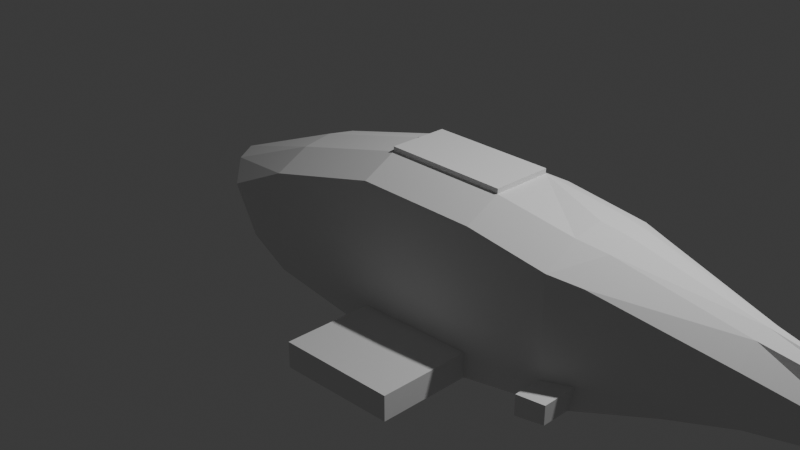 # Source: Shark4.blend  (saved by Blender 5.0.118; exported with 4.5.12 LTS)
import bpy
from mathutils import Matrix  # noqa: F401  (used for matrix-valued properties, if any)

bpy.ops.wm.read_factory_settings(use_empty=True)
scene = bpy.context.scene
scene.name = 'Scene'

# ---- collections
col_collection = bpy.data.collections.new('Collection'); scene.collection.children.link(col_collection)

# ---- world
world_world = bpy.data.worlds.new('World'); scene.world = world_world
world_world.use_nodes = True; world_world.node_tree.nodes.clear()
_N = world_world.node_tree.nodes; _L = world_world.node_tree.links
n0 = _N.new('ShaderNodeOutputWorld'); n0.name = 'World Output'; n0.location = (200, 100)
n1 = _N.new('ShaderNodeBackground'); n1.name = 'Background'; n1.location = (-200, 100)
n1.inputs[0].default_value = (0.05088, 0.05088, 0.05088, 1.0)
_L.new(n1.outputs[0], n0.inputs[0])
n0.is_active_output = True
world_world.color = (0.05088, 0.05088, 0.05088)
world_world.sun_shadow_jitter_overblur = 0.0

# ---- cameras
cam_camera = bpy.data.cameras.new('Camera')
cam_camera.clip_end = 100.0
cam_camera.ortho_scale = 7.314

# ---- lights
light_light = bpy.data.lights.new('Light', 'POINT')
light_light.energy = 1000.0
light_light.shadow_soft_size = 0.1

# ---- meshes
me_cube_001 = bpy.data.meshes.new('Cube.001')
me_cube_001.from_pydata([(-1.0, -0.7357, -0.7087), (-1.0, -0.7357, 0.4036), (4.086, -0.399, -0.1491), (4.086, -0.399, 0.3288), (1.633, -0.7357, -0.7727), (1.621, -0.7357, 0.7534), (0.3261, -0.7357, 0.7534), (0.3261, -0.7357, -0.8536), (-1.51, -0.7079, -0.491), (-1.847, -0.6769, -0.007274), (2.811, -0.7357, -0.522), (2.811, -0.6483, 0.6038), (5.05, -0.1856, 0.08988), (-1.079, -0.0575, -0.8104), (4.086, -0.0575, 0.5755), (-1.0, -0.0575, 0.6503), (4.086, -0.0575, -0.2955), (1.633, -0.0575, -1.0), (0.3261, -0.0575, -1.0), (0.3261, -0.0575, 1.0), (-1.887, -0.0575, -0.6374), (-2.42, -0.0575, 0.08864), (2.811, -0.0575, 0.8504), (2.811, -0.0575, -0.6684), (5.05, -0.0575, 0.4029), (5.639, -0.01965, 0.864), (-1.033, -0.3896, -0.8364), (4.086, -0.2115, 0.5208), (1.633, -0.3766, 0.9453), (1.633, -0.3954, -0.8536), (0.3261, -0.3954, -1.0), (0.3261, -0.3766, 0.9453), (-1.688, -0.3675, -0.6374), (2.811, -0.3355, 0.7958), (2.811, -0.4063, -0.6684), (5.05, -0.1092, 0.3482), (-1.0, -0.3766, 0.5956), (4.086, -0.2115, -0.2955), (-2.221, -0.3475, 0.0896), (5.05, -0.1092, -0.1229), (5.403, -0.05733, 0.09239), (5.403, -0.05739, 0.2549), (5.403, -0.05739, -0.04488), (-1.0, -0.7357, -0.1524), (4.086, -0.399, 0.08991), (1.633, -0.7357, -0.009533), (0.3261, -0.7357, -0.04998), (-1.679, -0.6924, -0.2491), (2.811, -0.6483, 0.04099), (-2.154, -0.0575, -0.2743), (-1.954, -0.3575, -0.2739), (4.086, -0.399, -0.06586), (1.633, -0.7357, -0.5069), (0.3261, -0.7357, -0.5737), (2.811, -0.6483, -0.326), (-1.98, -0.0575, -0.511), (-1.781, -0.364, -0.5108), (-1.0, -0.7357, -0.515), (-1.569, -0.7025, -0.4068), (1.633, -1.709, -0.7727), (0.3261, -1.709, -0.8536), (1.633, -1.709, -0.5069), (0.3261, -1.709, -0.5737), (2.493, -0.7357, 0.6441), (2.493, -0.7357, -0.5896), (2.493, -0.0575, -0.7578), (2.493, -0.0575, 0.8908), (2.493, -0.4034, -0.7184), (2.493, -0.3766, 0.8361), (2.493, -0.7357, 0.02736), (2.493, -0.7357, -0.3748), (2.811, -1.032, -0.522), (2.811, -1.032, -0.326), (2.493, -1.032, -0.5896), (2.493, -1.032, -0.3748), (-1.0, 0.6207, -0.7087), (-1.0, 0.6207, 0.4036), (4.086, 0.284, -0.1491), (4.086, 0.284, 0.3288), (1.633, 0.6207, -0.7727), (1.621, 0.6207, 0.7534), (0.3261, 0.6207, 0.7534), (0.3261, 0.6207, -0.8536), (-1.51, 0.5929, -0.491), (-1.847, 0.5619, -0.007274), (2.811, 0.6207, -0.522), (2.811, 0.5333, 0.6038), (5.05, 0.07059, 0.08988), (-1.033, 0.2746, -0.8364), (4.086, 0.09649, 0.5208), (1.633, 0.2616, 0.9453), (1.633, 0.2804, -0.8536), (0.3261, 0.2804, -1.0), (0.3261, 0.2616, 0.9453), (-1.688, 0.2525, -0.6374), (2.811, 0.2204, 0.7958), (2.811, 0.2913, -0.6684), (5.05, -0.00585, 0.3482), (-1.0, 0.2616, 0.5956), (4.086, 0.09649, -0.2955), (-2.221, 0.2325, 0.0896), (5.05, -0.00585, -0.1229), (-1.0, 0.6207, -0.1524), (4.086, 0.284, 0.08991), (1.633, 0.6207, -0.009533), (0.3261, 0.6207, -0.04998), (-1.679, 0.5774, -0.2491), (2.811, 0.5333, 0.04099), (-1.954, 0.2425, -0.2739), (4.086, 0.284, -0.06586), (1.633, 0.6207, -0.5069), (0.3261, 0.6207, -0.5737), (2.811, 0.5333, -0.326), (-1.781, 0.249, -0.5108), (-1.0, 0.6207, -0.515), (-1.569, 0.5875, -0.4068), (1.633, 1.594, -0.7727), (0.3261, 1.594, -0.8536), (1.633, 1.594, -0.5069), (0.3261, 1.594, -0.5737), (2.493, 0.6207, 0.6441), (2.493, 0.6207, -0.5896), (2.493, 0.2883, -0.7184), (2.493, 0.2616, 0.8361), (2.493, 0.6207, 0.02736), (2.493, 0.6207, -0.3748), (2.811, 0.9169, -0.522), (2.811, 0.9169, -0.326), (2.493, 0.9169, -0.5896), (2.493, 0.9169, -0.3748), (5.663, -0.01965, 0.8689), (5.843, -0.01797, 0.9307), (5.617, -0.06797, -0.635), (5.712, -0.05425, -0.6782), (5.617, -0.04061, -0.635), (5.581, -0.03756, 0.5791), (5.336, -0.08888, 0.6329), (5.325, -0.03843, 0.6604), (5.336, 0.01203, 0.6329), (5.534, -0.05145, -0.3477), (5.321, -0.01019, -0.4108), (5.321, -0.09285, -0.4108), (1.634, 0.2616, 0.9962), (0.3272, 0.2616, 0.9962), (1.634, -0.3766, 0.9962), (0.3272, -0.3766, 0.9962)], [], [(46, 6, 1, 43), (34, 37, 2, 10), (31, 36, 1, 6), (26, 0, 8, 32), (68, 28, 5, 63), (69, 63, 5, 45), (26, 30, 7, 0), (28, 31, 6, 5), (45, 5, 6, 46), (43, 1, 9, 47), (44, 3, 11, 48), (27, 33, 11, 3), (67, 34, 10, 64), (12, 39, 42, 40), (27, 3, 12, 35), (36, 15, 21, 38), (50, 38, 21, 49), (2, 37, 39, 12), (47, 9, 38, 50), (1, 36, 38, 9), (14, 27, 35, 24), (65, 23, 34, 67), (14, 22, 33, 27), (13, 18, 30, 26), (13, 26, 32, 20), (19, 15, 36, 31), (23, 16, 37, 34), (136, 135, 131, 130), (137, 136, 130, 25), (58, 47, 50, 56), (56, 50, 49, 55), (3, 44, 12), (51, 44, 48, 54), (57, 43, 47, 58), (52, 45, 46, 53), (70, 69, 45, 52), (53, 46, 43, 57), (7, 53, 57, 0), (64, 70, 52, 4), (0, 57, 58, 8), (2, 51, 54, 10), (32, 56, 55, 20), (8, 58, 56, 32), (59, 61, 62, 60), (52, 53, 62, 61), (53, 7, 60, 62), (4, 52, 61, 59), (10, 54, 72, 71), (54, 48, 69, 70), (22, 66, 68, 33), (17, 65, 67, 29), (29, 67, 64, 4), (48, 11, 63, 69), (33, 68, 63, 11), (71, 72, 74, 73), (64, 10, 71, 73), (54, 70, 74, 72), (70, 64, 73, 74), (105, 102, 76, 81), (96, 85, 77, 99), (93, 81, 76, 98), (88, 94, 83, 75), (123, 120, 80, 90), (124, 104, 80, 120), (88, 75, 82, 92), (104, 105, 81, 80), (102, 106, 84, 76), (103, 107, 86, 78), (89, 78, 86, 95), (122, 121, 85, 96), (87, 40, 42, 101), (89, 97, 87, 78), (98, 100, 21, 15), (108, 49, 21, 100), (140, 139, 133, 134), (77, 87, 101, 99), (106, 108, 100, 84), (76, 84, 100, 98), (14, 24, 97, 89), (65, 122, 96, 23), (14, 89, 95, 22), (13, 88, 92, 18), (13, 20, 94, 88), (19, 93, 98, 15), (23, 96, 99, 16), (37, 16, 99, 101, 39), (115, 113, 108, 106), (113, 55, 49, 108), (78, 87, 103), (109, 112, 107, 103), (114, 115, 106, 102), (110, 111, 105, 104), (125, 110, 104, 124), (111, 114, 102, 105), (82, 75, 114, 111), (121, 79, 110, 125), (75, 83, 115, 114), (77, 85, 112, 109), (94, 20, 55, 113), (83, 94, 113, 115), (87, 77, 103), (116, 117, 119, 118), (110, 118, 119, 111), (111, 119, 117, 82), (79, 116, 118, 110), (85, 126, 127, 112), (112, 125, 124, 107), (22, 95, 123, 66), (17, 91, 122, 65), (91, 79, 121, 122), (107, 124, 120, 86), (95, 86, 120, 123), (126, 128, 129, 127), (121, 128, 126, 85), (112, 127, 129, 125), (125, 129, 128, 121), (97, 41, 40, 87), (12, 44, 2), (135, 138, 130, 131), (35, 12, 40, 41), (138, 137, 25, 130), (133, 132, 134), (139, 141, 132, 133), (141, 140, 134, 132), (97, 24, 137, 138), (41, 97, 138, 135), (24, 35, 136, 137), (35, 41, 135, 136), (39, 101, 140, 141), (42, 39, 141, 139), (101, 42, 139, 140), (7, 4, 59, 60), (30, 29, 4, 7), (18, 17, 29, 30), (18, 92, 91, 17), (92, 82, 79, 91), (82, 117, 116, 79), (93, 90, 80, 81), (143, 145, 144, 142), (31, 28, 144, 145), (28, 90, 142, 144), (90, 93, 143, 142), (28, 68, 66, 123, 90)])
_uv = me_cube_001.uv_layers.new(name='UVMap')
_uv.uv.foreach_set('vector', [0.5, 0.9263, 0.625, 0.9263, 0.625, 1.0, 0.5, 1.0, 0.3211, 0.7244, 0.375, 0.7244, 0.375, 0.75, 0.3211, 0.75, 0.8013, 0.7244, 0.875, 0.7244, 0.875, 0.75, 0.8013, 0.75, 0.125, 0.7244, 0.125, 0.75, 0.125, 0.75, 0.125, 0.7244, 0.6924, 0.7244, 0.7288, 0.7244, 0.7288, 0.75, 0.6924, 0.75, 0.5, 0.8174, 0.625, 0.8174, 0.625, 0.8538, 0.5, 0.8538, 0.125, 0.7244, 0.1987, 0.7244, 0.1987, 0.75, 0.125, 0.75, 0.7288, 0.7244, 0.8013, 0.7244, 0.8013, 0.75, 0.7294, 0.75, 0.5, 0.8571, 0.625, 0.8544, 0.625, 0.9263, 0.5, 0.9263, 0.5, 1.0, 0.625, 1.0, 0.625, 1.0, 0.5, 1.0, 0.5, 0.75, 0.625, 0.75, 0.625, 0.8039, 0.5, 0.8039, 0.625, 0.7244, 0.6789, 0.7244, 0.6789, 0.75, 0.625, 0.75, 0.3076, 0.7244, 0.3211, 0.7244, 0.3211, 0.75, 0.3076, 0.75, 0.375, 0.75, 0.375, 0.7244, 0.375, 0.7244, 0.375, 0.75, 0.625, 0.7244, 0.625, 0.75, 0.625, 0.75, 0.625, 0.7244, 0.875, 0.7244, 0.875, 0.6888, 0.875, 0.6888, 0.875, 0.7244, 0.5, 0.02561, 0.625, 0.02561, 0.625, 0.06121, 0.5, 0.06121, 0.375, 0.75, 0.375, 0.7244, 0.375, 0.7244, 0.375, 0.75, 0.5, 1.708e-08, 0.625, 0.0, 0.625, 0.02561, 0.5, 0.02561, 0.875, 0.75, 0.875, 0.7244, 0.875, 0.7244, 0.875, 0.75, 0.625, 0.6888, 0.625, 0.7244, 0.625, 0.7244, 0.625, 0.6888, 0.3076, 0.6888, 0.3211, 0.6888, 0.3211, 0.7244, 0.3076, 0.7244, 0.625, 0.6888, 0.6789, 0.6888, 0.6789, 0.7244, 0.625, 0.7244, 0.125, 0.6888, 0.1987, 0.6888, 0.1987, 0.7244, 0.125, 0.7244, 0.125, 0.6888, 0.125, 0.7244, 0.125, 0.7244, 0.125, 0.6888, 0.8013, 0.6888, 0.875, 0.6888, 0.875, 0.7244, 0.8013, 0.7244, 0.3211, 0.6888, 0.375, 0.6888, 0.375, 0.7244, 0.3211, 0.7244, 0.625, 0.7244, 0.625, 0.7244, 0.625, 0.7244, 0.625, 0.7244, 0.625, 0.6888, 0.625, 0.7244, 0.625, 0.7244, 0.625, 0.6888, 0.4185, 5.947e-09, 0.5, 1.708e-08, 0.5, 0.02561, 0.4185, 0.02561, 0.4185, 0.02561, 0.5, 0.02561, 0.5, 0.06121, 0.4185, 0.06121, 0.625, 0.75, 0.5, 0.75, 0.625, 0.75, 0.4185, 0.75, 0.5, 0.75, 0.5, 0.8039, 0.4185, 0.8039, 0.4185, 1.0, 0.5, 1.0, 0.5, 1.0, 0.4185, 1.0, 0.4185, 0.8588, 0.5, 0.8571, 0.5, 0.9263, 0.4185, 0.9263, 0.4185, 0.8174, 0.5, 0.8174, 0.5, 0.8538, 0.4185, 0.8538, 0.4185, 0.9263, 0.5, 0.9263, 0.5, 1.0, 0.4185, 1.0, 0.375, 0.9263, 0.4185, 0.9263, 0.4185, 1.0, 0.375, 1.0, 0.375, 0.8174, 0.4185, 0.8174, 0.4185, 0.8538, 0.375, 0.8538, 0.375, 1.0, 0.4185, 1.0, 0.4185, 1.0, 0.375, 1.0, 0.375, 0.75, 0.4185, 0.75, 0.4185, 0.8039, 0.375, 0.8039, 0.375, 0.02561, 0.4185, 0.02561, 0.4185, 0.06121, 0.375, 0.06121, 0.375, 0.0, 0.4185, 5.947e-09, 0.4185, 0.02561, 0.375, 0.02561, 0.375, 0.8597, 0.4185, 0.8588, 0.4185, 0.9263, 0.375, 0.9263, 0.4185, 0.8588, 0.4185, 0.9263, 0.4185, 0.9263, 0.4185, 0.8588, 0.4185, 0.9263, 0.375, 0.9263, 0.375, 0.9263, 0.4185, 0.9263, 0.375, 0.8538, 0.4185, 0.8538, 0.4185, 0.8538, 0.375, 0.8538, 0.375, 0.8039, 0.4185, 0.8039, 0.4185, 0.8039, 0.375, 0.8039, 0.4185, 0.8039, 0.5, 0.8039, 0.5, 0.8174, 0.4185, 0.8174, 0.6789, 0.6888, 0.6924, 0.6888, 0.6924, 0.7244, 0.6789, 0.7244, 0.2712, 0.6888, 0.3076, 0.6888, 0.3076, 0.7244, 0.2712, 0.7244, 0.2712, 0.7244, 0.3076, 0.7244, 0.3076, 0.75, 0.2712, 0.75, 0.5, 0.8039, 0.625, 0.8039, 0.625, 0.8174, 0.5, 0.8174, 0.6789, 0.7244, 0.6924, 0.7244, 0.6924, 0.75, 0.6789, 0.75, 0.375, 0.8039, 0.4185, 0.8039, 0.4185, 0.8174, 0.375, 0.8174, 0.3076, 0.75, 0.3211, 0.75, 0.3211, 0.75, 0.3076, 0.75, 0.4185, 0.8039, 0.4185, 0.8174, 0.4185, 0.8174, 0.4185, 0.8039, 0.4185, 0.8174, 0.375, 0.8174, 0.375, 0.8174, 0.4185, 0.8174, 0.5, 0.9263, 0.5, 1.0, 0.625, 1.0, 0.625, 0.9263, 0.3211, 0.7244, 0.3211, 0.75, 0.375, 0.75, 0.375, 0.7244, 0.8013, 0.7244, 0.8013, 0.75, 0.875, 0.75, 0.875, 0.7244, 0.125, 0.7244, 0.125, 0.7244, 0.125, 0.75, 0.125, 0.75, 0.6924, 0.7244, 0.6924, 0.75, 0.7288, 0.75, 0.7288, 0.7244, 0.5, 0.8174, 0.5, 0.8538, 0.625, 0.8538, 0.625, 0.8174, 0.125, 0.7244, 0.125, 0.75, 0.1987, 0.75, 0.1987, 0.7244, 0.5, 0.8571, 0.5, 0.9263, 0.625, 0.9263, 0.625, 0.8544, 0.5, 1.0, 0.5, 1.0, 0.625, 1.0, 0.625, 1.0, 0.5, 0.75, 0.5, 0.8039, 0.625, 0.8039, 0.625, 0.75, 0.625, 0.7244, 0.625, 0.75, 0.6789, 0.75, 0.6789, 0.7244, 0.3076, 0.7244, 0.3076, 0.75, 0.3211, 0.75, 0.3211, 0.7244, 0.375, 0.75, 0.375, 0.75, 0.375, 0.7244, 0.375, 0.7244, 0.625, 0.7244, 0.625, 0.7244, 0.625, 0.75, 0.625, 0.75, 0.875, 0.7244, 0.875, 0.7244, 0.875, 0.6888, 0.875, 0.6888, 0.5, 0.02561, 0.5, 0.06121, 0.625, 0.06121, 0.625, 0.02561, 0.375, 0.7244, 0.375, 0.7244, 0.375, 0.7244, 0.375, 0.7244, 0.375, 0.75, 0.375, 0.75, 0.375, 0.7244, 0.375, 0.7244, 0.5, 1.708e-08, 0.5, 0.02561, 0.625, 0.02561, 0.625, 0.0, 0.875, 0.75, 0.875, 0.75, 0.875, 0.7244, 0.875, 0.7244, 0.625, 0.6888, 0.625, 0.6888, 0.625, 0.7244, 0.625, 0.7244, 0.3076, 0.6888, 0.3076, 0.7244, 0.3211, 0.7244, 0.3211, 0.6888, 0.625, 0.6888, 0.625, 0.7244, 0.6789, 0.7244, 0.6789, 0.6888, 0.125, 0.6888, 0.125, 0.7244, 0.1987, 0.7244, 0.1987, 0.6888, 0.125, 0.6888, 0.125, 0.6888, 0.125, 0.7244, 0.125, 0.7244, 0.8013, 0.6888, 0.8013, 0.7244, 0.875, 0.7244, 0.875, 0.6888, 0.3211, 0.6888, 0.3211, 0.7244, 0.375, 0.7244, 0.375, 0.6888, 0.375, 0.7244, 0.375, 0.6888, 0.375, 0.7244, 0.375, 0.7244, 0.375, 0.7244, 0.4185, 5.947e-09, 0.4185, 0.02561, 0.5, 0.02561, 0.5, 1.708e-08, 0.4185, 0.02561, 0.4185, 0.06121, 0.5, 0.06121, 0.5, 0.02561, 0.625, 0.75, 0.5, 0.75, 0.5, 0.75, 0.4185, 0.75, 0.4185, 0.8039, 0.5, 0.8039, 0.5, 0.75, 0.4185, 1.0, 0.4185, 1.0, 0.5, 1.0, 0.5, 1.0, 0.4185, 0.8588, 0.4185, 0.9263, 0.5, 0.9263, 0.5, 0.8571, 0.4185, 0.8174, 0.4185, 0.8538, 0.5, 0.8538, 0.5, 0.8174, 0.4185, 0.9263, 0.4185, 1.0, 0.5, 1.0, 0.5, 0.9263, 0.375, 0.9263, 0.375, 1.0, 0.4185, 1.0, 0.4185, 0.9263, 0.375, 0.8174, 0.375, 0.8538, 0.4185, 0.8538, 0.4185, 0.8174, 0.375, 1.0, 0.375, 1.0, 0.4185, 1.0, 0.4185, 1.0, 0.375, 0.75, 0.375, 0.8039, 0.4185, 0.8039, 0.4185, 0.75, 0.375, 0.02561, 0.375, 0.06121, 0.4185, 0.06121, 0.4185, 0.02561, 0.375, 0.0, 0.375, 0.02561, 0.4185, 0.02561, 0.4185, 5.947e-09, 0.375, 0.75, 0.375, 0.75, 0.5, 0.75, 0.375, 0.8597, 0.375, 0.9263, 0.4185, 0.9263, 0.4185, 0.8588, 0.4185, 0.8588, 0.4185, 0.8588, 0.4185, 0.9263, 0.4185, 0.9263, 0.4185, 0.9263, 0.4185, 0.9263, 0.375, 0.9263, 0.375, 0.9263, 0.375, 0.8538, 0.375, 0.8538, 0.4185, 0.8538, 0.4185, 0.8538, 0.375, 0.8039, 0.375, 0.8039, 0.4185, 0.8039, 0.4185, 0.8039, 0.4185, 0.8039, 0.4185, 0.8174, 0.5, 0.8174, 0.5, 0.8039, 0.6789, 0.6888, 0.6789, 0.7244, 0.6924, 0.7244, 0.6924, 0.6888, 0.2712, 0.6888, 0.2712, 0.7244, 0.3076, 0.7244, 0.3076, 0.6888, 0.2712, 0.7244, 0.2712, 0.75, 0.3076, 0.75, 0.3076, 0.7244, 0.5, 0.8039, 0.5, 0.8174, 0.625, 0.8174, 0.625, 0.8039, 0.6789, 0.7244, 0.6789, 0.75, 0.6924, 0.75, 0.6924, 0.7244, 0.375, 0.8039, 0.375, 0.8174, 0.4185, 0.8174, 0.4185, 0.8039, 0.3076, 0.75, 0.3076, 0.75, 0.3211, 0.75, 0.3211, 0.75, 0.4185, 0.8039, 0.4185, 0.8039, 0.4185, 0.8174, 0.4185, 0.8174, 0.4185, 0.8174, 0.4185, 0.8174, 0.375, 0.8174, 0.375, 0.8174, 0.625, 0.7244, 0.625, 0.7244, 0.625, 0.75, 0.625, 0.75, 0.5, 0.75, 0.5, 0.75, 0.375, 0.75, 0.625, 0.7244, 0.625, 0.7244, 0.625, 0.7244, 0.625, 0.7244, 0.625, 0.7244, 0.625, 0.75, 0.625, 0.75, 0.625, 0.7244, 0.625, 0.7244, 0.625, 0.6888, 0.625, 0.6888, 0.625, 0.7244, 0.375, 0.7244, 0.375, 0.7244, 0.375, 0.7244, 0.375, 0.7244, 0.375, 0.7244, 0.375, 0.7244, 0.375, 0.7244, 0.375, 0.7244, 0.375, 0.7244, 0.375, 0.7244, 0.375, 0.7244, 0.625, 0.7244, 0.625, 0.6888, 0.625, 0.6888, 0.625, 0.7244, 0.625, 0.7244, 0.625, 0.7244, 0.625, 0.7244, 0.625, 0.7244, 0.625, 0.6888, 0.625, 0.7244, 0.625, 0.7244, 0.625, 0.6888, 0.625, 0.7244, 0.625, 0.7244, 0.625, 0.7244, 0.625, 0.7244, 0.375, 0.7244, 0.375, 0.7244, 0.375, 0.7244, 0.375, 0.7244, 0.375, 0.7244, 0.375, 0.7244, 0.375, 0.7244, 0.375, 0.7244, 0.375, 0.7244, 0.375, 0.7244, 0.375, 0.7244, 0.375, 0.7244, 0.1987, 0.75, 0.2653, 0.75, 0.2653, 0.75, 0.1987, 0.75, 0.1987, 0.7244, 0.265, 0.7244, 0.2653, 0.75, 0.1987, 0.75, 0.1987, 0.6888, 0.2645, 0.6888, 0.265, 0.7244, 0.1987, 0.7244, 0.1987, 0.6888, 0.1987, 0.7244, 0.265, 0.7244, 0.2645, 0.6888, 0.1987, 0.7244, 0.1987, 0.75, 0.2653, 0.75, 0.265, 0.7244, 0.1987, 0.75, 0.1987, 0.75, 0.2653, 0.75, 0.2653, 0.75, 0.8013, 0.7244, 0.7288, 0.7244, 0.7294, 0.75, 0.8013, 0.75, 0.8013, 0.7244, 0.8013, 0.7244, 0.0, 0.0, 0.7288, 0.7244, 0.8013, 0.7244, 0.7288, 0.7244, 0.7288, 0.7244, 0.8013, 0.7244, 0.0, 0.0, 0.0, 0.0, 0.0, 0.0, 0.0, 0.0, 0.7288, 0.7244, 0.8013, 0.7244, 0.8013, 0.7244, 0.7288, 0.7244, 0.0, 0.0, 0.6924, 0.7244, 0.6924, 0.6888, 0.6924, 0.7244, 0.0, 0.0])
me_cube_001.update()

# ---- objects
ob_light = bpy.data.objects.new('Light', light_light)
ob_camera = bpy.data.objects.new('Camera', cam_camera)
ob_empty_001 = bpy.data.objects.new('Empty.001', None)
ob_empty_002 = bpy.data.objects.new('Empty.002', None)
ob_shark = bpy.data.objects.new('Shark', me_cube_001)

# ---- transforms, parenting, visibility, modifiers, constraints
ob_light.location = (4.076, 1.005, 5.904)
ob_light.rotation_euler = (0.6503, 0.05522, 1.866)
ob_light.lock_rotations_4d = False
ob_light.empty_display_type = 'ARROWS'
ob_light.color = (0.0, 0.0, 0.0, 0.0)
ob_light.lineart.crease_threshold = 0.0
ob_camera.location = (7.359, -6.926, 4.958)
ob_camera.rotation_euler = (1.109, 0.0, 0.8149)
ob_camera.lock_rotations_4d = False
ob_camera.empty_display_type = 'ARROWS'
ob_camera.color = (0.0, 0.0, 0.0, 0.0)
ob_camera.display_type = 'WIRE'
ob_camera.lineart.crease_threshold = 0.0
ob_empty_001.location = (13.71, -3.312, 0.3996)
ob_empty_001.rotation_euler = (1.571, -0.0, -1.577)
ob_empty_001.scale = (2.506, 2.506, 2.506)
ob_empty_001.empty_display_type = 'IMAGE'
ob_empty_001.empty_display_size = 5.0
ob_empty_002.location = (0.1629, 10.09, 0.8854)
ob_empty_002.rotation_euler = (1.533, -0.0002262, 0.01527)
ob_empty_002.scale = (2.506, 2.506, 2.506)
ob_empty_002.empty_display_type = 'IMAGE'
ob_empty_002.empty_display_size = 5.0
ob_shark.location = (0.0, 0.0, 0.0)

# ---- collection membership
col_collection.objects.link(ob_light)
col_collection.objects.link(ob_camera)
col_collection.objects.link(ob_empty_001)
col_collection.objects.link(ob_empty_002)
col_collection.objects.link(ob_shark)

# ---- scene / render settings (as saved in the file)
scene.camera = ob_camera
scene.frame_start = 1; scene.frame_end = 250; scene.frame_set(1)
scene.render.engine = 'BLENDER_EEVEE_NEXT'
scene.render.bake_bias = 0.0
scene.render.bake_samples = 0
scene.cycles.sampling_pattern = 'TABULATED_SOBOL'
scene.eevee.use_volume_custom_range = False
bpy.context.view_layer.update()
